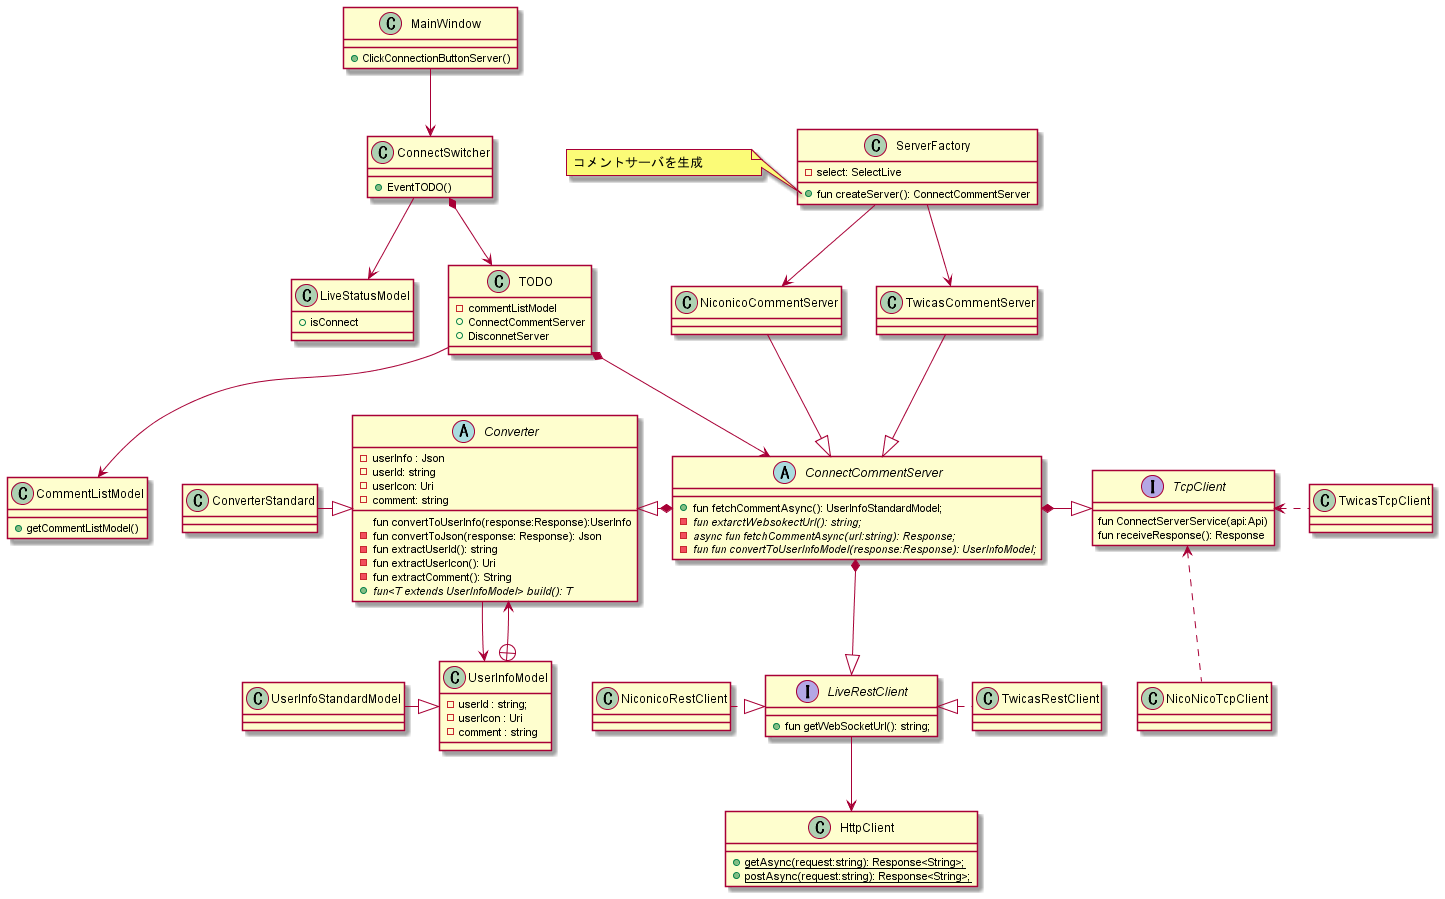

The diagram above was rendered by PlantUML. Its source (embedded in the PNG):
@startuml コメント取得クラス図


    class MainWindow{
      +  ClickConnectionButtonServer()
    }
    class LiveStatusModel{
        + isConnect
    }
    class CommentListModel{
        + getCommentListModel()
    }
    class TODO{
        - commentListModel
        + ConnectCommentServer  
        + DisconnetServer
    }
    class ConnectSwitcher{
        + EventTODO()

    }
    TODO --> CommentListModel
    MainWindow --> ConnectSwitcher
    TODO *--> ConnectCommentServer
    ConnectSwitcher *--> TODO
    ConnectSwitcher --> LiveStatusModel
    interface TcpClient{
        fun ConnectServerService(api:Api)
        fun receiveResponse(): Response
    }
    class NicoNicoTcpClient{

    }
    class TwicasTcpClient{

    }


    class NiconicoCommentServer{

    }
    class TwicasCommentServer{

    }

    class ConverterStandard { 
    }

    abstract class ConnectCommentServer {
        + fun fetchCommentAsync(): UserInfoStandardModel;
        - {abstract} fun extarctWebsokectUrl(): string;
        - {abstract} async fun fetchCommentAsync(url:string): Response;
        - {abstract} fun fun convertToUserInfoModel(response:Response): UserInfoModel;
    }
    note left of ServerFactory::createServer
        コメントサーバを生成           
    end note


    interface LiveRestClient{
        + fun getWebSocketUrl(): string;
    }
    class NiconicoRestClient{

    }
    class HttpClient{
        + {static} getAsync(request:string): Response<String>;
        + {static} postAsync(request:string): Response<String>;
    }

    class ServerFactory{
        - select: SelectLive  
        + fun createServer(): ConnectCommentServer
    }


    abstract class Converter{
        - userInfo : Json
        - userId: string
        - userIcon: Uri
        - comment: string

        fun convertToUserInfo(response:Response):UserInfo
        -  fun convertToJson(response: Response): Json
        -  fun extractUserId(): string
        -  fun extractUserIcon(): Uri
        -  fun extractComment(): String
        + {abstract} fun<T extends UserInfoModel> build(): T  
    }

    class UserInfoModel{
        - userId : string;
        - userIcon : Uri
        - comment : string
    }


 
    
    'コネクトコメントサーバ'
    ConnectCommentServer *--|> LiveRestClient
    ConnectCommentServer *-right-|> TcpClient
    ConnectCommentServer *-left-|> Converter


    'ユーザー情報
    UserInfoModel +--> Converter
    'コンバータ
    Converter --> UserInfoModel
    'クライアント
    NicoNicoTcpClient .up.> TcpClient
    TwicasTcpClient .left.> TcpClient
    'ユーザー情報モデル
    UserInfoStandardModel -right-|> UserInfoModel
    'レストクライアント
    NiconicoRestClient .right.|> LiveRestClient
    TwicasRestClient   .left.|>  LiveRestClient
    LiveRestClient -down-> HttpClient

    
    ConverterStandard -right-|> Converter
    'コメントサーバ
    NiconicoCommentServer --|> ConnectCommentServer
    TwicasCommentServer   --|> ConnectCommentServer

    'サーバーファクトリ-
    ServerFactory --> NiconicoCommentServer
    ServerFactory --> TwicasCommentServer
@enduml